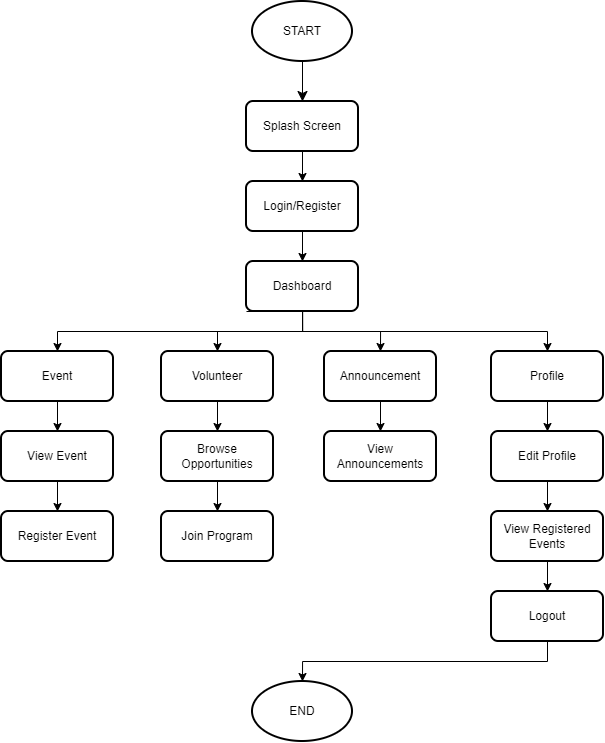

The diagram above was exported from draw.io. Its source (the exported page's mxGraphModel, read from the mxfile embedded in the PNG):
<mxGraphModel dx="1664" dy="874" grid="1" gridSize="10" guides="1" tooltips="1" connect="1" arrows="1" fold="1" page="1" pageScale="1" pageWidth="850" pageHeight="1100" math="0" shadow="0">
  <root>
    <mxCell id="0" />
    <mxCell id="1" parent="0" />
    <mxCell id="KqErz9RC8pP8rGMNL6U3-9" edge="1" parent="1" style="edgeStyle=none;curved=1;rounded=0;orthogonalLoop=1;jettySize=auto;html=1;exitX=0.5;exitY=1;exitDx=0;exitDy=0;entryX=0.5;entryY=0;entryDx=0;entryDy=0;fontSize=12;startSize=8;endSize=8;">
      <mxGeometry relative="1" as="geometry">
        <mxPoint x="425" y="80" as="sourcePoint" />
        <mxPoint x="425" y="130" as="targetPoint" />
      </mxGeometry>
    </mxCell>
    <mxCell id="9E8MlAnt63g8MHqrkZ6q-3" parent="1" style="strokeWidth=2;html=1;shape=mxgraph.flowchart.start_1;whiteSpace=wrap;" value="START" vertex="1">
      <mxGeometry height="60" width="100" x="375" y="30" as="geometry" />
    </mxCell>
    <mxCell id="9E8MlAnt63g8MHqrkZ6q-21" edge="1" parent="1" source="9E8MlAnt63g8MHqrkZ6q-4" style="edgeStyle=orthogonalEdgeStyle;rounded=0;orthogonalLoop=1;jettySize=auto;html=1;exitX=0.5;exitY=1;exitDx=0;exitDy=0;entryX=0.5;entryY=0;entryDx=0;entryDy=0;" target="9E8MlAnt63g8MHqrkZ6q-5">
      <mxGeometry relative="1" as="geometry" />
    </mxCell>
    <mxCell id="9E8MlAnt63g8MHqrkZ6q-4" parent="1" style="rounded=1;whiteSpace=wrap;html=1;absoluteArcSize=1;arcSize=14;strokeWidth=2;" value="Splash Screen" vertex="1">
      <mxGeometry height="50" width="112" x="369" y="130" as="geometry" />
    </mxCell>
    <mxCell id="9E8MlAnt63g8MHqrkZ6q-22" edge="1" parent="1" source="9E8MlAnt63g8MHqrkZ6q-5" style="edgeStyle=orthogonalEdgeStyle;rounded=0;orthogonalLoop=1;jettySize=auto;html=1;exitX=0.5;exitY=1;exitDx=0;exitDy=0;entryX=0.5;entryY=0;entryDx=0;entryDy=0;" target="9E8MlAnt63g8MHqrkZ6q-6">
      <mxGeometry relative="1" as="geometry" />
    </mxCell>
    <mxCell id="9E8MlAnt63g8MHqrkZ6q-5" parent="1" style="rounded=1;whiteSpace=wrap;html=1;absoluteArcSize=1;arcSize=14;strokeWidth=2;" value="Login/Register" vertex="1">
      <mxGeometry height="50" width="112" x="369" y="210" as="geometry" />
    </mxCell>
    <mxCell id="9E8MlAnt63g8MHqrkZ6q-25" edge="1" parent="1" source="9E8MlAnt63g8MHqrkZ6q-6" style="edgeStyle=orthogonalEdgeStyle;rounded=0;orthogonalLoop=1;jettySize=auto;html=1;exitX=0;exitY=1;exitDx=0;exitDy=0;entryX=0.5;entryY=0;entryDx=0;entryDy=0;" target="9E8MlAnt63g8MHqrkZ6q-7">
      <mxGeometry relative="1" as="geometry">
        <Array as="points">
          <mxPoint x="425" y="340" />
          <mxPoint x="425" y="360" />
          <mxPoint x="180" y="360" />
        </Array>
      </mxGeometry>
    </mxCell>
    <mxCell id="9E8MlAnt63g8MHqrkZ6q-26" edge="1" parent="1" source="9E8MlAnt63g8MHqrkZ6q-6" style="edgeStyle=orthogonalEdgeStyle;rounded=0;orthogonalLoop=1;jettySize=auto;html=1;exitX=0.25;exitY=1;exitDx=0;exitDy=0;entryX=0.5;entryY=0;entryDx=0;entryDy=0;" target="9E8MlAnt63g8MHqrkZ6q-8">
      <mxGeometry relative="1" as="geometry">
        <Array as="points">
          <mxPoint x="425" y="340" />
          <mxPoint x="425" y="360" />
          <mxPoint x="340" y="360" />
        </Array>
      </mxGeometry>
    </mxCell>
    <mxCell id="9E8MlAnt63g8MHqrkZ6q-27" edge="1" parent="1" source="9E8MlAnt63g8MHqrkZ6q-6" style="edgeStyle=orthogonalEdgeStyle;rounded=0;orthogonalLoop=1;jettySize=auto;html=1;exitX=0.5;exitY=1;exitDx=0;exitDy=0;entryX=0.5;entryY=0;entryDx=0;entryDy=0;" target="9E8MlAnt63g8MHqrkZ6q-9">
      <mxGeometry relative="1" as="geometry" />
    </mxCell>
    <mxCell id="9E8MlAnt63g8MHqrkZ6q-28" edge="1" parent="1" source="9E8MlAnt63g8MHqrkZ6q-6" style="edgeStyle=orthogonalEdgeStyle;rounded=0;orthogonalLoop=1;jettySize=auto;html=1;exitX=0.75;exitY=1;exitDx=0;exitDy=0;entryX=0.5;entryY=0;entryDx=0;entryDy=0;" target="9E8MlAnt63g8MHqrkZ6q-10">
      <mxGeometry relative="1" as="geometry">
        <Array as="points">
          <mxPoint x="425" y="340" />
          <mxPoint x="425" y="360" />
          <mxPoint x="670" y="360" />
        </Array>
      </mxGeometry>
    </mxCell>
    <mxCell id="9E8MlAnt63g8MHqrkZ6q-6" parent="1" style="rounded=1;whiteSpace=wrap;html=1;absoluteArcSize=1;arcSize=14;strokeWidth=2;" value="Dashboard" vertex="1">
      <mxGeometry height="50" width="112" x="369" y="290" as="geometry" />
    </mxCell>
    <mxCell id="9E8MlAnt63g8MHqrkZ6q-29" edge="1" parent="1" source="9E8MlAnt63g8MHqrkZ6q-7" style="edgeStyle=orthogonalEdgeStyle;rounded=0;orthogonalLoop=1;jettySize=auto;html=1;exitX=0.5;exitY=1;exitDx=0;exitDy=0;entryX=0.5;entryY=0;entryDx=0;entryDy=0;" target="9E8MlAnt63g8MHqrkZ6q-11">
      <mxGeometry relative="1" as="geometry" />
    </mxCell>
    <mxCell id="9E8MlAnt63g8MHqrkZ6q-7" parent="1" style="rounded=1;whiteSpace=wrap;html=1;absoluteArcSize=1;arcSize=14;strokeWidth=2;" value="Event" vertex="1">
      <mxGeometry height="50" width="112" x="124" y="380" as="geometry" />
    </mxCell>
    <mxCell id="9E8MlAnt63g8MHqrkZ6q-31" edge="1" parent="1" source="9E8MlAnt63g8MHqrkZ6q-8" style="edgeStyle=orthogonalEdgeStyle;rounded=0;orthogonalLoop=1;jettySize=auto;html=1;exitX=0.5;exitY=1;exitDx=0;exitDy=0;entryX=0.5;entryY=0;entryDx=0;entryDy=0;" target="9E8MlAnt63g8MHqrkZ6q-13">
      <mxGeometry relative="1" as="geometry" />
    </mxCell>
    <mxCell id="9E8MlAnt63g8MHqrkZ6q-8" parent="1" style="rounded=1;whiteSpace=wrap;html=1;absoluteArcSize=1;arcSize=14;strokeWidth=2;" value="Volunteer" vertex="1">
      <mxGeometry height="50" width="112" x="284" y="380" as="geometry" />
    </mxCell>
    <mxCell id="9E8MlAnt63g8MHqrkZ6q-33" edge="1" parent="1" source="9E8MlAnt63g8MHqrkZ6q-9" style="edgeStyle=orthogonalEdgeStyle;rounded=0;orthogonalLoop=1;jettySize=auto;html=1;exitX=0.5;exitY=1;exitDx=0;exitDy=0;entryX=0.5;entryY=0;entryDx=0;entryDy=0;" target="9E8MlAnt63g8MHqrkZ6q-15">
      <mxGeometry relative="1" as="geometry" />
    </mxCell>
    <mxCell id="9E8MlAnt63g8MHqrkZ6q-9" parent="1" style="rounded=1;whiteSpace=wrap;html=1;absoluteArcSize=1;arcSize=14;strokeWidth=2;" value="Announcement" vertex="1">
      <mxGeometry height="50" width="112" x="447" y="380" as="geometry" />
    </mxCell>
    <mxCell id="9E8MlAnt63g8MHqrkZ6q-34" edge="1" parent="1" source="9E8MlAnt63g8MHqrkZ6q-10" style="edgeStyle=orthogonalEdgeStyle;rounded=0;orthogonalLoop=1;jettySize=auto;html=1;exitX=0.5;exitY=1;exitDx=0;exitDy=0;entryX=0.5;entryY=0;entryDx=0;entryDy=0;" target="9E8MlAnt63g8MHqrkZ6q-16">
      <mxGeometry relative="1" as="geometry" />
    </mxCell>
    <mxCell id="9E8MlAnt63g8MHqrkZ6q-10" parent="1" style="rounded=1;whiteSpace=wrap;html=1;absoluteArcSize=1;arcSize=14;strokeWidth=2;" value="Profile" vertex="1">
      <mxGeometry height="50" width="112" x="614" y="380" as="geometry" />
    </mxCell>
    <mxCell id="9E8MlAnt63g8MHqrkZ6q-30" edge="1" parent="1" source="9E8MlAnt63g8MHqrkZ6q-11" style="edgeStyle=orthogonalEdgeStyle;rounded=0;orthogonalLoop=1;jettySize=auto;html=1;exitX=0.5;exitY=1;exitDx=0;exitDy=0;entryX=0.5;entryY=0;entryDx=0;entryDy=0;" target="9E8MlAnt63g8MHqrkZ6q-12">
      <mxGeometry relative="1" as="geometry" />
    </mxCell>
    <mxCell id="9E8MlAnt63g8MHqrkZ6q-11" parent="1" style="rounded=1;whiteSpace=wrap;html=1;absoluteArcSize=1;arcSize=14;strokeWidth=2;" value="View Event" vertex="1">
      <mxGeometry height="50" width="112" x="124" y="460" as="geometry" />
    </mxCell>
    <mxCell id="9E8MlAnt63g8MHqrkZ6q-12" parent="1" style="rounded=1;whiteSpace=wrap;html=1;absoluteArcSize=1;arcSize=14;strokeWidth=2;" value="Register Event" vertex="1">
      <mxGeometry height="50" width="112" x="124" y="540" as="geometry" />
    </mxCell>
    <mxCell id="9E8MlAnt63g8MHqrkZ6q-32" edge="1" parent="1" source="9E8MlAnt63g8MHqrkZ6q-13" style="edgeStyle=orthogonalEdgeStyle;rounded=0;orthogonalLoop=1;jettySize=auto;html=1;exitX=0.5;exitY=1;exitDx=0;exitDy=0;entryX=0.5;entryY=0;entryDx=0;entryDy=0;" target="9E8MlAnt63g8MHqrkZ6q-14">
      <mxGeometry relative="1" as="geometry" />
    </mxCell>
    <mxCell id="9E8MlAnt63g8MHqrkZ6q-13" parent="1" style="rounded=1;whiteSpace=wrap;html=1;absoluteArcSize=1;arcSize=14;strokeWidth=2;" value="Browse&lt;div&gt;Opportunities&lt;/div&gt;" vertex="1">
      <mxGeometry height="50" width="112" x="284" y="460" as="geometry" />
    </mxCell>
    <mxCell id="9E8MlAnt63g8MHqrkZ6q-14" parent="1" style="rounded=1;whiteSpace=wrap;html=1;absoluteArcSize=1;arcSize=14;strokeWidth=2;" value="Join Program" vertex="1">
      <mxGeometry height="50" width="112" x="284" y="540" as="geometry" />
    </mxCell>
    <mxCell id="9E8MlAnt63g8MHqrkZ6q-15" parent="1" style="rounded=1;whiteSpace=wrap;html=1;absoluteArcSize=1;arcSize=14;strokeWidth=2;" value="View Announcements" vertex="1">
      <mxGeometry height="50" width="112" x="447" y="460" as="geometry" />
    </mxCell>
    <mxCell id="9E8MlAnt63g8MHqrkZ6q-35" edge="1" parent="1" source="9E8MlAnt63g8MHqrkZ6q-16" style="edgeStyle=orthogonalEdgeStyle;rounded=0;orthogonalLoop=1;jettySize=auto;html=1;exitX=0.5;exitY=1;exitDx=0;exitDy=0;entryX=0.5;entryY=0;entryDx=0;entryDy=0;" target="9E8MlAnt63g8MHqrkZ6q-17">
      <mxGeometry relative="1" as="geometry" />
    </mxCell>
    <mxCell id="9E8MlAnt63g8MHqrkZ6q-16" parent="1" style="rounded=1;whiteSpace=wrap;html=1;absoluteArcSize=1;arcSize=14;strokeWidth=2;" value="Edit Profile" vertex="1">
      <mxGeometry height="50" width="112" x="614" y="460" as="geometry" />
    </mxCell>
    <mxCell id="9E8MlAnt63g8MHqrkZ6q-36" edge="1" parent="1" source="9E8MlAnt63g8MHqrkZ6q-17" style="edgeStyle=orthogonalEdgeStyle;rounded=0;orthogonalLoop=1;jettySize=auto;html=1;exitX=0.5;exitY=1;exitDx=0;exitDy=0;entryX=0.5;entryY=0;entryDx=0;entryDy=0;" target="9E8MlAnt63g8MHqrkZ6q-18">
      <mxGeometry relative="1" as="geometry" />
    </mxCell>
    <mxCell id="9E8MlAnt63g8MHqrkZ6q-17" parent="1" style="rounded=1;whiteSpace=wrap;html=1;absoluteArcSize=1;arcSize=14;strokeWidth=2;" value="View Registered Events" vertex="1">
      <mxGeometry height="50" width="112" x="614" y="540" as="geometry" />
    </mxCell>
    <mxCell id="9E8MlAnt63g8MHqrkZ6q-18" parent="1" style="rounded=1;whiteSpace=wrap;html=1;absoluteArcSize=1;arcSize=14;strokeWidth=2;" value="Logout" vertex="1">
      <mxGeometry height="50" width="112" x="614" y="620" as="geometry" />
    </mxCell>
    <mxCell id="9E8MlAnt63g8MHqrkZ6q-19" parent="1" style="strokeWidth=2;html=1;shape=mxgraph.flowchart.start_1;whiteSpace=wrap;" value="END" vertex="1">
      <mxGeometry height="60" width="100" x="375" y="710" as="geometry" />
    </mxCell>
    <mxCell id="9E8MlAnt63g8MHqrkZ6q-37" edge="1" parent="1" source="9E8MlAnt63g8MHqrkZ6q-18" style="edgeStyle=orthogonalEdgeStyle;rounded=0;orthogonalLoop=1;jettySize=auto;html=1;exitX=0.5;exitY=1;exitDx=0;exitDy=0;entryX=0.5;entryY=0;entryDx=0;entryDy=0;entryPerimeter=0;" target="9E8MlAnt63g8MHqrkZ6q-19">
      <mxGeometry relative="1" as="geometry" />
    </mxCell>
  </root>
</mxGraphModel>